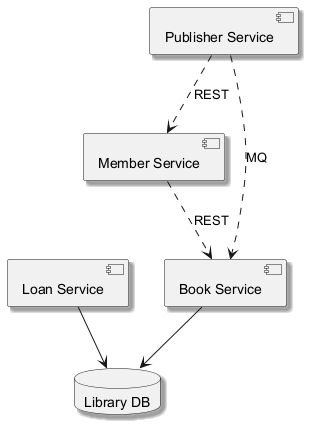

The diagram above was rendered by PlantUML. Its source (embedded in the PNG):
@startuml
skinparam backgroundColor #FFFFFF
skinparam classBackgroundColor #E8F4FA
skinparam classBorderColor #2C7DA0
skinparam shadowing true
component "Loan Service" as C_LoanService
component "Member Service" as C_MemberService
component "Publisher Service" as C_PublisherService
component "Book Service" as C_BookService
database "Library DB" as DB_library
C_LoanService --> DB_library
C_BookService --> DB_library
C_PublisherService ..> C_BookService : MQ
C_PublisherService ..> C_MemberService : REST
C_MemberService ..> C_BookService : REST
@enduml